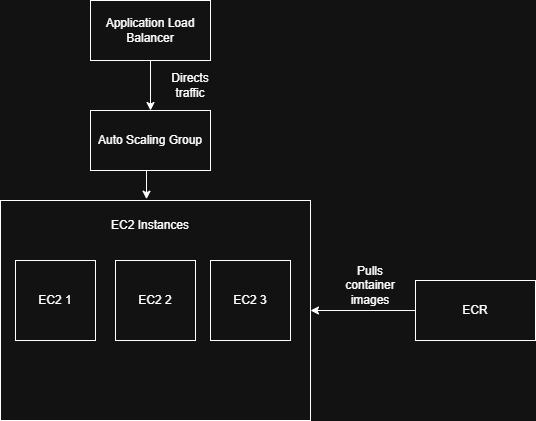

The diagram above was exported from draw.io. Its source (the exported page's mxGraphModel, read from the mxfile embedded in the PNG):
<mxGraphModel dx="786" dy="417" grid="1" gridSize="10" guides="1" tooltips="1" connect="1" arrows="1" fold="1" page="1" pageScale="1" pageWidth="850" pageHeight="1100" math="0" shadow="0">
  <root>
    <mxCell id="0" />
    <mxCell id="1" parent="0" />
    <mxCell id="i2kdNoewOipo2yd6-fX4-10" style="edgeStyle=orthogonalEdgeStyle;rounded=0;orthogonalLoop=1;jettySize=auto;html=1;exitX=0.5;exitY=1;exitDx=0;exitDy=0;entryX=0.5;entryY=0;entryDx=0;entryDy=0;" edge="1" parent="1" source="i2kdNoewOipo2yd6-fX4-1" target="i2kdNoewOipo2yd6-fX4-2">
      <mxGeometry relative="1" as="geometry" />
    </mxCell>
    <mxCell id="i2kdNoewOipo2yd6-fX4-1" value="Application Load Balancer" style="rounded=0;whiteSpace=wrap;html=1;" vertex="1" parent="1">
      <mxGeometry x="100" y="50" width="120" height="60" as="geometry" />
    </mxCell>
    <mxCell id="i2kdNoewOipo2yd6-fX4-2" value="Auto Scaling Group" style="rounded=0;whiteSpace=wrap;html=1;" vertex="1" parent="1">
      <mxGeometry x="100" y="160" width="120" height="60" as="geometry" />
    </mxCell>
    <mxCell id="i2kdNoewOipo2yd6-fX4-3" value="" style="rounded=0;whiteSpace=wrap;html=1;" vertex="1" parent="1">
      <mxGeometry x="10" y="250" width="310" height="220" as="geometry" />
    </mxCell>
    <mxCell id="i2kdNoewOipo2yd6-fX4-4" value="EC2 1" style="whiteSpace=wrap;html=1;aspect=fixed;" vertex="1" parent="1">
      <mxGeometry x="25" y="310" width="80" height="80" as="geometry" />
    </mxCell>
    <mxCell id="i2kdNoewOipo2yd6-fX4-5" value="EC2 2" style="whiteSpace=wrap;html=1;aspect=fixed;" vertex="1" parent="1">
      <mxGeometry x="125" y="310" width="80" height="80" as="geometry" />
    </mxCell>
    <mxCell id="i2kdNoewOipo2yd6-fX4-6" value="EC2 3" style="whiteSpace=wrap;html=1;aspect=fixed;" vertex="1" parent="1">
      <mxGeometry x="220" y="310" width="80" height="80" as="geometry" />
    </mxCell>
    <mxCell id="i2kdNoewOipo2yd6-fX4-7" value="EC2 Instances" style="text;html=1;align=center;verticalAlign=middle;whiteSpace=wrap;rounded=0;" vertex="1" parent="1">
      <mxGeometry x="105" y="260" width="110" height="30" as="geometry" />
    </mxCell>
    <mxCell id="i2kdNoewOipo2yd6-fX4-9" style="edgeStyle=orthogonalEdgeStyle;rounded=0;orthogonalLoop=1;jettySize=auto;html=1;exitX=0;exitY=0.5;exitDx=0;exitDy=0;entryX=1;entryY=0.5;entryDx=0;entryDy=0;" edge="1" parent="1" source="i2kdNoewOipo2yd6-fX4-8" target="i2kdNoewOipo2yd6-fX4-3">
      <mxGeometry relative="1" as="geometry" />
    </mxCell>
    <mxCell id="i2kdNoewOipo2yd6-fX4-8" value="ECR" style="rounded=0;whiteSpace=wrap;html=1;" vertex="1" parent="1">
      <mxGeometry x="425" y="330" width="120" height="60" as="geometry" />
    </mxCell>
    <mxCell id="i2kdNoewOipo2yd6-fX4-11" style="edgeStyle=orthogonalEdgeStyle;rounded=0;orthogonalLoop=1;jettySize=auto;html=1;exitX=0.5;exitY=1;exitDx=0;exitDy=0;entryX=0.471;entryY=-0.006;entryDx=0;entryDy=0;entryPerimeter=0;" edge="1" parent="1" source="i2kdNoewOipo2yd6-fX4-2" target="i2kdNoewOipo2yd6-fX4-3">
      <mxGeometry relative="1" as="geometry" />
    </mxCell>
    <mxCell id="i2kdNoewOipo2yd6-fX4-12" value="Pulls container images" style="text;html=1;align=center;verticalAlign=middle;whiteSpace=wrap;rounded=0;" vertex="1" parent="1">
      <mxGeometry x="350" y="320" width="60" height="30" as="geometry" />
    </mxCell>
    <mxCell id="i2kdNoewOipo2yd6-fX4-15" value="Directs traffic" style="text;html=1;align=center;verticalAlign=middle;whiteSpace=wrap;rounded=0;" vertex="1" parent="1">
      <mxGeometry x="170" y="120" width="60" height="30" as="geometry" />
    </mxCell>
  </root>
</mxGraphModel>